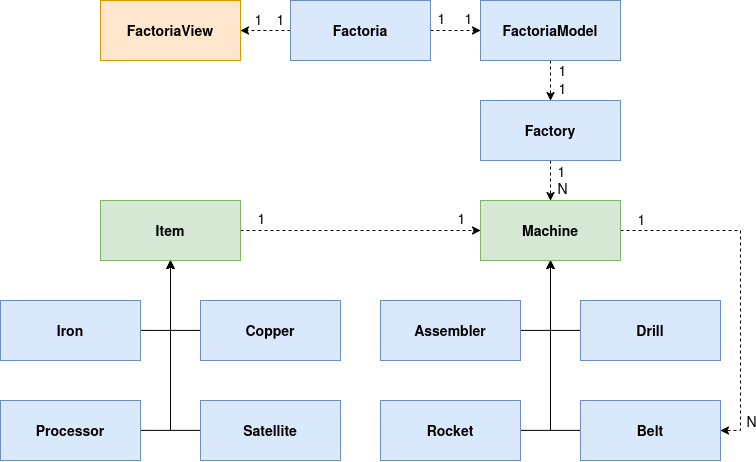

The diagram above was exported from draw.io. Its source (the exported page's mxGraphModel, read from the mxfile embedded in the PNG):
<mxGraphModel dx="2210" dy="1829" grid="1" gridSize="10" guides="1" tooltips="1" connect="1" arrows="1" fold="1" page="1" pageScale="1" pageWidth="850" pageHeight="1100" math="0" shadow="0">
  <root>
    <mxCell id="0" />
    <mxCell id="1" parent="0" />
    <mxCell id="DiZi5yJ-_VaZs-A9eiOJ-10" parent="1" style="rounded=0;whiteSpace=wrap;html=1;fillColor=#ffe6cc;strokeColor=#d79b00;" value="&lt;span style=&quot;font-size: 14px;&quot;&gt;&lt;b&gt;FactoriaView&lt;/b&gt;&lt;/span&gt;" vertex="1">
      <mxGeometry height="60" width="140" x="20" y="-30" as="geometry" />
    </mxCell>
    <mxCell id="0x81ftyoj0t21hbWu9FW-39" edge="1" parent="1" source="Zn89Kv6B48e0xGMjE6Kk-11" style="edgeStyle=orthogonalEdgeStyle;rounded=0;orthogonalLoop=1;jettySize=auto;html=1;exitX=1;exitY=0.5;exitDx=0;exitDy=0;dashed=1;" target="0x81ftyoj0t21hbWu9FW-2">
      <mxGeometry relative="1" as="geometry" />
    </mxCell>
    <mxCell id="0x81ftyoj0t21hbWu9FW-40" edge="1" parent="1" source="Zn89Kv6B48e0xGMjE6Kk-11" style="edgeStyle=orthogonalEdgeStyle;rounded=0;orthogonalLoop=1;jettySize=auto;html=1;exitX=0;exitY=0.5;exitDx=0;exitDy=0;dashed=1;" target="DiZi5yJ-_VaZs-A9eiOJ-10">
      <mxGeometry relative="1" as="geometry" />
    </mxCell>
    <mxCell id="0x81ftyoj0t21hbWu9FW-41" connectable="0" parent="0x81ftyoj0t21hbWu9FW-40" style="edgeLabel;html=1;align=center;verticalAlign=middle;resizable=0;points=[];fontStyle=0;fontSize=14;" value="1" vertex="1">
      <mxGeometry relative="1" x="-0.4857" as="geometry">
        <mxPoint x="-20" y="-12" as="offset" />
      </mxGeometry>
    </mxCell>
    <mxCell id="0x81ftyoj0t21hbWu9FW-42" connectable="0" parent="0x81ftyoj0t21hbWu9FW-40" style="edgeLabel;html=1;align=center;verticalAlign=middle;resizable=0;points=[];fontStyle=0;fontSize=14;" value="1" vertex="1">
      <mxGeometry relative="1" x="-0.4857" as="geometry">
        <mxPoint x="2" y="-12" as="offset" />
      </mxGeometry>
    </mxCell>
    <mxCell id="0x81ftyoj0t21hbWu9FW-43" connectable="0" parent="0x81ftyoj0t21hbWu9FW-40" style="edgeLabel;html=1;align=center;verticalAlign=middle;resizable=0;points=[];fontStyle=0;fontSize=14;" value="1" vertex="1">
      <mxGeometry relative="1" x="-0.4857" as="geometry">
        <mxPoint x="163" y="-13" as="offset" />
      </mxGeometry>
    </mxCell>
    <mxCell id="0x81ftyoj0t21hbWu9FW-44" connectable="0" parent="0x81ftyoj0t21hbWu9FW-40" style="edgeLabel;html=1;align=center;verticalAlign=middle;resizable=0;points=[];fontStyle=0;fontSize=14;" value="1" vertex="1">
      <mxGeometry relative="1" x="-0.4857" as="geometry">
        <mxPoint x="190" y="-13" as="offset" />
      </mxGeometry>
    </mxCell>
    <mxCell id="0x81ftyoj0t21hbWu9FW-45" connectable="0" parent="0x81ftyoj0t21hbWu9FW-40" style="edgeLabel;html=1;align=center;verticalAlign=middle;resizable=0;points=[];fontStyle=0;fontSize=14;" value="1" vertex="1">
      <mxGeometry relative="1" x="-0.4857" as="geometry">
        <mxPoint x="284" y="39" as="offset" />
      </mxGeometry>
    </mxCell>
    <mxCell id="0x81ftyoj0t21hbWu9FW-46" connectable="0" parent="0x81ftyoj0t21hbWu9FW-40" style="edgeLabel;html=1;align=center;verticalAlign=middle;resizable=0;points=[];fontStyle=0;fontSize=14;" value="1" vertex="1">
      <mxGeometry relative="1" x="-0.4857" as="geometry">
        <mxPoint x="284" y="57" as="offset" />
      </mxGeometry>
    </mxCell>
    <mxCell id="0x81ftyoj0t21hbWu9FW-52" connectable="0" parent="0x81ftyoj0t21hbWu9FW-40" style="edgeLabel;html=1;align=center;verticalAlign=middle;resizable=0;points=[];fontStyle=0;fontSize=14;" value="1" vertex="1">
      <mxGeometry relative="1" x="-0.4857" as="geometry">
        <mxPoint x="183" y="187" as="offset" />
      </mxGeometry>
    </mxCell>
    <mxCell id="0x81ftyoj0t21hbWu9FW-53" connectable="0" parent="0x81ftyoj0t21hbWu9FW-40" style="edgeLabel;html=1;align=center;verticalAlign=middle;resizable=0;points=[];fontStyle=0;fontSize=14;" value="1" vertex="1">
      <mxGeometry relative="1" x="-0.4857" as="geometry">
        <mxPoint x="-66" y="190" as="offset" />
      </mxGeometry>
    </mxCell>
    <mxCell id="0x81ftyoj0t21hbWu9FW-54" connectable="0" parent="0x81ftyoj0t21hbWu9FW-40" style="edgeLabel;html=1;align=center;verticalAlign=middle;resizable=0;points=[];fontStyle=0;fontSize=14;" value="1" vertex="1">
      <mxGeometry relative="1" x="-0.4857" as="geometry">
        <mxPoint x="-17" y="187" as="offset" />
      </mxGeometry>
    </mxCell>
    <mxCell id="0x81ftyoj0t21hbWu9FW-55" connectable="0" parent="0x81ftyoj0t21hbWu9FW-40" style="edgeLabel;html=1;align=center;verticalAlign=middle;resizable=0;points=[];fontStyle=0;fontSize=14;" value="N" vertex="1">
      <mxGeometry relative="1" x="-0.4857" as="geometry">
        <mxPoint x="284" y="157" as="offset" />
      </mxGeometry>
    </mxCell>
    <mxCell id="XHPA87tvP4GWAryEptap-5" connectable="0" parent="0x81ftyoj0t21hbWu9FW-40" style="edgeLabel;html=1;align=center;verticalAlign=middle;resizable=0;points=[];fontStyle=0;fontSize=14;" value="1" vertex="1">
      <mxGeometry relative="1" x="-0.4857" as="geometry">
        <mxPoint x="283" y="140" as="offset" />
      </mxGeometry>
    </mxCell>
    <mxCell id="XHPA87tvP4GWAryEptap-7" connectable="0" parent="0x81ftyoj0t21hbWu9FW-40" style="edgeLabel;html=1;align=center;verticalAlign=middle;resizable=0;points=[];fontStyle=0;fontSize=14;" value="1" vertex="1">
      <mxGeometry relative="1" x="-0.4857" as="geometry">
        <mxPoint x="363" y="188" as="offset" />
      </mxGeometry>
    </mxCell>
    <mxCell id="XHPA87tvP4GWAryEptap-8" connectable="0" parent="0x81ftyoj0t21hbWu9FW-40" style="edgeLabel;html=1;align=center;verticalAlign=middle;resizable=0;points=[];fontStyle=0;fontSize=14;" value="N" vertex="1">
      <mxGeometry relative="1" x="-0.4857" as="geometry">
        <mxPoint x="473" y="390" as="offset" />
      </mxGeometry>
    </mxCell>
    <mxCell id="Zn89Kv6B48e0xGMjE6Kk-11" parent="1" style="rounded=0;whiteSpace=wrap;html=1;fillColor=#dae8fc;strokeColor=#6c8ebf;" value="&lt;span style=&quot;font-size: 14px;&quot;&gt;&lt;b&gt;Factoria&lt;/b&gt;&lt;/span&gt;" vertex="1">
      <mxGeometry height="60" width="140" x="210" y="-30" as="geometry" />
    </mxCell>
    <mxCell id="0x81ftyoj0t21hbWu9FW-38" edge="1" parent="1" source="0x81ftyoj0t21hbWu9FW-2" style="edgeStyle=orthogonalEdgeStyle;rounded=0;orthogonalLoop=1;jettySize=auto;html=1;exitX=0.5;exitY=1;exitDx=0;exitDy=0;dashed=1;" target="0x81ftyoj0t21hbWu9FW-3">
      <mxGeometry relative="1" as="geometry" />
    </mxCell>
    <mxCell id="0x81ftyoj0t21hbWu9FW-2" parent="1" style="rounded=0;whiteSpace=wrap;html=1;fillColor=#dae8fc;strokeColor=#6c8ebf;" value="&lt;font style=&quot;font-size: 14px;&quot;&gt;&lt;b&gt;FactoriaModel&lt;/b&gt;&lt;/font&gt;" vertex="1">
      <mxGeometry height="60" width="140" x="400" y="-30" as="geometry" />
    </mxCell>
    <mxCell id="0x81ftyoj0t21hbWu9FW-35" edge="1" parent="1" source="0x81ftyoj0t21hbWu9FW-3" style="edgeStyle=orthogonalEdgeStyle;rounded=0;orthogonalLoop=1;jettySize=auto;html=1;exitX=0.5;exitY=1;exitDx=0;exitDy=0;dashed=1;" target="0x81ftyoj0t21hbWu9FW-11">
      <mxGeometry relative="1" as="geometry" />
    </mxCell>
    <mxCell id="0x81ftyoj0t21hbWu9FW-3" parent="1" style="rounded=0;whiteSpace=wrap;html=1;fillColor=#dae8fc;strokeColor=#6c8ebf;" value="&lt;span style=&quot;font-size: 14px;&quot;&gt;&lt;b&gt;Factory&lt;/b&gt;&lt;/span&gt;" vertex="1">
      <mxGeometry height="60" width="140" x="400" y="70" as="geometry" />
    </mxCell>
    <mxCell id="0x81ftyoj0t21hbWu9FW-36" edge="1" parent="1" source="0x81ftyoj0t21hbWu9FW-4" style="edgeStyle=orthogonalEdgeStyle;rounded=0;orthogonalLoop=1;jettySize=auto;html=1;exitX=1;exitY=0.5;exitDx=0;exitDy=0;entryX=0;entryY=0.5;entryDx=0;entryDy=0;dashed=1;" target="0x81ftyoj0t21hbWu9FW-11">
      <mxGeometry relative="1" as="geometry">
        <Array as="points" />
      </mxGeometry>
    </mxCell>
    <mxCell id="0x81ftyoj0t21hbWu9FW-4" parent="1" style="rounded=0;whiteSpace=wrap;html=1;fillColor=#d5e8d4;strokeColor=#82b366;" value="&lt;span style=&quot;font-size: 14px;&quot;&gt;&lt;b&gt;Item&lt;/b&gt;&lt;/span&gt;" vertex="1">
      <mxGeometry height="60" width="140" x="20" y="170" as="geometry" />
    </mxCell>
    <mxCell id="0x81ftyoj0t21hbWu9FW-29" edge="1" parent="1" source="0x81ftyoj0t21hbWu9FW-6" style="edgeStyle=orthogonalEdgeStyle;rounded=0;orthogonalLoop=1;jettySize=auto;html=1;exitX=0;exitY=0.5;exitDx=0;exitDy=0;entryX=0.5;entryY=1;entryDx=0;entryDy=0;" target="0x81ftyoj0t21hbWu9FW-4">
      <mxGeometry relative="1" as="geometry" />
    </mxCell>
    <mxCell id="0x81ftyoj0t21hbWu9FW-6" parent="1" style="rounded=0;whiteSpace=wrap;html=1;fillColor=#dae8fc;strokeColor=#6c8ebf;" value="&lt;span style=&quot;font-size: 14px;&quot;&gt;&lt;b&gt;Copper&lt;/b&gt;&lt;/span&gt;" vertex="1">
      <mxGeometry height="60" width="140" x="120" y="270" as="geometry" />
    </mxCell>
    <mxCell id="0x81ftyoj0t21hbWu9FW-30" edge="1" parent="1" source="0x81ftyoj0t21hbWu9FW-7" style="edgeStyle=orthogonalEdgeStyle;rounded=0;orthogonalLoop=1;jettySize=auto;html=1;exitX=0;exitY=0.5;exitDx=0;exitDy=0;entryX=0.5;entryY=1;entryDx=0;entryDy=0;" target="0x81ftyoj0t21hbWu9FW-4">
      <mxGeometry relative="1" as="geometry" />
    </mxCell>
    <mxCell id="0x81ftyoj0t21hbWu9FW-7" parent="1" style="rounded=0;whiteSpace=wrap;html=1;fillColor=#dae8fc;strokeColor=#6c8ebf;" value="&lt;span style=&quot;font-size: 14px;&quot;&gt;&lt;b&gt;Satellite&lt;/b&gt;&lt;/span&gt;" vertex="1">
      <mxGeometry height="60" width="140" x="120" y="370" as="geometry" />
    </mxCell>
    <mxCell id="XHPA87tvP4GWAryEptap-3" edge="1" parent="1" source="0x81ftyoj0t21hbWu9FW-9" style="edgeStyle=orthogonalEdgeStyle;rounded=0;orthogonalLoop=1;jettySize=auto;html=1;exitX=1;exitY=0.5;exitDx=0;exitDy=0;entryX=0.5;entryY=1;entryDx=0;entryDy=0;" target="0x81ftyoj0t21hbWu9FW-4">
      <mxGeometry relative="1" as="geometry" />
    </mxCell>
    <mxCell id="0x81ftyoj0t21hbWu9FW-9" parent="1" style="rounded=0;whiteSpace=wrap;html=1;fillColor=#dae8fc;strokeColor=#6c8ebf;" value="&lt;span style=&quot;font-size: 14px;&quot;&gt;&lt;b&gt;Processor&lt;/b&gt;&lt;/span&gt;" vertex="1">
      <mxGeometry height="60" width="140" x="-80" y="370" as="geometry" />
    </mxCell>
    <mxCell id="XHPA87tvP4GWAryEptap-2" edge="1" parent="1" style="edgeStyle=orthogonalEdgeStyle;rounded=0;orthogonalLoop=1;jettySize=auto;html=1;entryX=0.5;entryY=1;entryDx=0;entryDy=0;" target="0x81ftyoj0t21hbWu9FW-4">
      <mxGeometry relative="1" as="geometry">
        <mxPoint x="90" y="280" as="sourcePoint" />
      </mxGeometry>
    </mxCell>
    <mxCell id="XHPA87tvP4GWAryEptap-4" edge="1" parent="1" source="0x81ftyoj0t21hbWu9FW-10" style="edgeStyle=orthogonalEdgeStyle;rounded=0;orthogonalLoop=1;jettySize=auto;html=1;exitX=1;exitY=0.5;exitDx=0;exitDy=0;entryX=0.5;entryY=1;entryDx=0;entryDy=0;" target="0x81ftyoj0t21hbWu9FW-4">
      <mxGeometry relative="1" as="geometry" />
    </mxCell>
    <mxCell id="0x81ftyoj0t21hbWu9FW-10" parent="1" style="rounded=0;whiteSpace=wrap;html=1;fillColor=#dae8fc;strokeColor=#6c8ebf;" value="&lt;span style=&quot;font-size: 14px;&quot;&gt;&lt;b&gt;Iron&lt;/b&gt;&lt;/span&gt;" vertex="1">
      <mxGeometry height="60" width="140" x="-80" y="270" as="geometry" />
    </mxCell>
    <mxCell id="XHPA87tvP4GWAryEptap-6" edge="1" parent="1" source="0x81ftyoj0t21hbWu9FW-11" style="edgeStyle=orthogonalEdgeStyle;rounded=0;orthogonalLoop=1;jettySize=auto;html=1;exitX=1;exitY=0.5;exitDx=0;exitDy=0;entryX=1;entryY=0.5;entryDx=0;entryDy=0;dashed=1;" target="0x81ftyoj0t21hbWu9FW-15">
      <mxGeometry relative="1" as="geometry" />
    </mxCell>
    <mxCell id="0x81ftyoj0t21hbWu9FW-11" parent="1" style="rounded=0;whiteSpace=wrap;html=1;fillColor=#d5e8d4;strokeColor=#82b366;" value="&lt;span style=&quot;font-size: 14px;&quot;&gt;&lt;b&gt;Machine&lt;/b&gt;&lt;/span&gt;" vertex="1">
      <mxGeometry height="60" width="140" x="400" y="170" as="geometry" />
    </mxCell>
    <mxCell id="0x81ftyoj0t21hbWu9FW-31" edge="1" parent="1" source="0x81ftyoj0t21hbWu9FW-12" style="edgeStyle=orthogonalEdgeStyle;rounded=0;orthogonalLoop=1;jettySize=auto;html=1;exitX=1;exitY=0.5;exitDx=0;exitDy=0;entryX=0.5;entryY=1;entryDx=0;entryDy=0;" target="0x81ftyoj0t21hbWu9FW-11">
      <mxGeometry relative="1" as="geometry" />
    </mxCell>
    <mxCell id="0x81ftyoj0t21hbWu9FW-12" parent="1" style="rounded=0;whiteSpace=wrap;html=1;fillColor=#dae8fc;strokeColor=#6c8ebf;" value="&lt;span style=&quot;font-size: 14px;&quot;&gt;&lt;b&gt;Assembler&lt;/b&gt;&lt;/span&gt;" vertex="1">
      <mxGeometry height="60" width="140" x="300" y="270" as="geometry" />
    </mxCell>
    <mxCell id="0x81ftyoj0t21hbWu9FW-33" edge="1" parent="1" source="0x81ftyoj0t21hbWu9FW-13" style="edgeStyle=orthogonalEdgeStyle;rounded=0;orthogonalLoop=1;jettySize=auto;html=1;exitX=1;exitY=0.5;exitDx=0;exitDy=0;entryX=0.5;entryY=1;entryDx=0;entryDy=0;" target="0x81ftyoj0t21hbWu9FW-11">
      <mxGeometry relative="1" as="geometry" />
    </mxCell>
    <mxCell id="0x81ftyoj0t21hbWu9FW-13" parent="1" style="rounded=0;whiteSpace=wrap;html=1;fillColor=#dae8fc;strokeColor=#6c8ebf;" value="&lt;span style=&quot;font-size: 14px;&quot;&gt;&lt;b&gt;Rocket&lt;/b&gt;&lt;/span&gt;" vertex="1">
      <mxGeometry height="60" width="140" x="300" y="370" as="geometry" />
    </mxCell>
    <mxCell id="0x81ftyoj0t21hbWu9FW-32" edge="1" parent="1" source="0x81ftyoj0t21hbWu9FW-14" style="edgeStyle=orthogonalEdgeStyle;rounded=0;orthogonalLoop=1;jettySize=auto;html=1;exitX=0;exitY=0.5;exitDx=0;exitDy=0;entryX=0.5;entryY=1;entryDx=0;entryDy=0;" target="0x81ftyoj0t21hbWu9FW-11">
      <mxGeometry relative="1" as="geometry" />
    </mxCell>
    <mxCell id="0x81ftyoj0t21hbWu9FW-14" parent="1" style="rounded=0;whiteSpace=wrap;html=1;fillColor=#dae8fc;strokeColor=#6c8ebf;" value="&lt;span style=&quot;font-size: 14px;&quot;&gt;&lt;b&gt;Drill&lt;/b&gt;&lt;/span&gt;" vertex="1">
      <mxGeometry height="60" width="140" x="500" y="270" as="geometry" />
    </mxCell>
    <mxCell id="0x81ftyoj0t21hbWu9FW-34" edge="1" parent="1" source="0x81ftyoj0t21hbWu9FW-15" style="edgeStyle=orthogonalEdgeStyle;rounded=0;orthogonalLoop=1;jettySize=auto;html=1;exitX=0;exitY=0.5;exitDx=0;exitDy=0;entryX=0.5;entryY=1;entryDx=0;entryDy=0;" target="0x81ftyoj0t21hbWu9FW-11">
      <mxGeometry relative="1" as="geometry" />
    </mxCell>
    <mxCell id="0x81ftyoj0t21hbWu9FW-15" parent="1" style="rounded=0;whiteSpace=wrap;html=1;fillColor=#dae8fc;strokeColor=#6c8ebf;" value="&lt;span style=&quot;font-size: 14px;&quot;&gt;&lt;b&gt;Belt&lt;/b&gt;&lt;/span&gt;" vertex="1">
      <mxGeometry height="60" width="140" x="500" y="370" as="geometry" />
    </mxCell>
  </root>
</mxGraphModel>